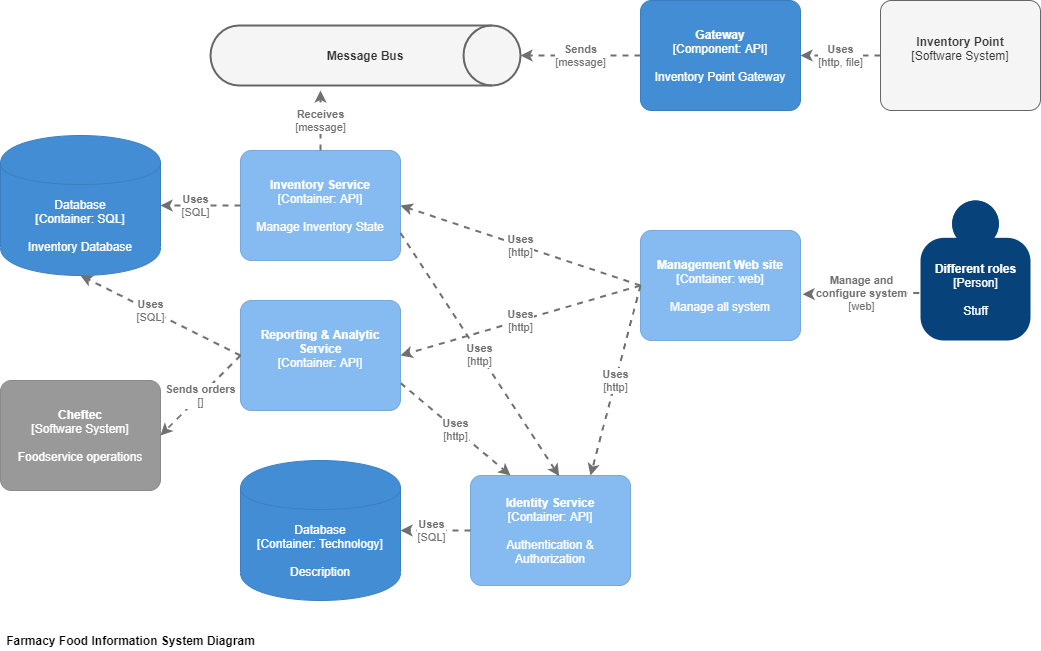

The diagram above was exported from draw.io. Its source (the exported page's mxGraphModel, read from the mxfile embedded in the PNG):
<mxGraphModel dx="2062" dy="1066" grid="1" gridSize="10" guides="1" tooltips="1" connect="1" arrows="1" fold="1" page="1" pageScale="1" pageWidth="1100" pageHeight="850" math="0" shadow="0">
  <root>
    <mxCell id="8MPlnzGEGycAZmHYd-TA-0" />
    <mxCell id="8MPlnzGEGycAZmHYd-TA-1" parent="8MPlnzGEGycAZmHYd-TA-0" />
    <mxCell id="8MPlnzGEGycAZmHYd-TA-2" value="Farmacy Food Information System Diagram" style="text;html=1;resizable=0;autosize=1;align=center;verticalAlign=middle;points=[];fillColor=none;strokeColor=none;rounded=0;fontStyle=1" vertex="1" parent="8MPlnzGEGycAZmHYd-TA-1">
      <mxGeometry y="760" width="260" height="20" as="geometry" />
    </mxCell>
    <object placeholders="1" c4Type="Database" c4Technology="SQL" c4Description="Inventory Database" label="%c4Type%&lt;div&gt;[Container:&amp;nbsp;%c4Technology%]&lt;/div&gt;&lt;br&gt;&lt;div&gt;%c4Description%&lt;/div&gt;" id="8MPlnzGEGycAZmHYd-TA-3">
      <mxCell style="shape=cylinder;whiteSpace=wrap;html=1;boundedLbl=1;rounded=0;labelBackgroundColor=none;fillColor=#438DD5;fontSize=12;fontColor=#ffffff;align=center;strokeColor=#3C7FC0;metaEdit=1;points=[[0.5,0,0],[1,0.25,0],[1,0.5,0],[1,0.75,0],[0.5,1,0],[0,0.75,0],[0,0.5,0],[0,0.25,0]];metaData={&quot;c4Type&quot;:{&quot;editable&quot;:false}};" vertex="1" parent="8MPlnzGEGycAZmHYd-TA-1">
        <mxGeometry y="265" width="160" height="140" as="geometry" />
      </mxCell>
    </object>
    <object placeholders="1" c4Name="Inventory Service" c4Type="Container" c4Technology="API" c4Description="Manage Inventory State" label="&lt;b&gt;%c4Name%&lt;/b&gt;&lt;div&gt;[%c4Type%: %c4Technology%]&lt;/div&gt;&lt;br&gt;&lt;div&gt;%c4Description%&lt;/div&gt;" id="8MPlnzGEGycAZmHYd-TA-4">
      <mxCell style="rounded=1;whiteSpace=wrap;html=1;labelBackgroundColor=none;fillColor=#85BBF0;fontColor=#ffffff;align=center;arcSize=10;strokeColor=#78A8D8;metaEdit=1;metaData={&quot;c4Type&quot;:{&quot;editable&quot;:false}};points=[[0.25,0,0],[0.5,0,0],[0.75,0,0],[1,0.25,0],[1,0.5,0],[1,0.75,0],[0.75,1,0],[0.5,1,0],[0.25,1,0],[0,0.75,0],[0,0.5,0],[0,0.25,0]];" vertex="1" parent="8MPlnzGEGycAZmHYd-TA-1">
        <mxGeometry x="240" y="280" width="160" height="110.00000000000001" as="geometry" />
      </mxCell>
    </object>
    <object placeholders="1" c4Type="Relationship" c4Technology="SQL" c4Description="Uses" label="&lt;div style=&quot;text-align: left&quot;&gt;&lt;div style=&quot;text-align: center&quot;&gt;&lt;b&gt;%c4Description%&lt;/b&gt;&lt;/div&gt;&lt;div style=&quot;text-align: center&quot;&gt;[%c4Technology%]&lt;/div&gt;&lt;/div&gt;" id="8MPlnzGEGycAZmHYd-TA-5">
      <mxCell style="edgeStyle=none;rounded=0;html=1;entryX=1;entryY=0.5;jettySize=auto;orthogonalLoop=1;strokeColor=#707070;strokeWidth=2;fontColor=#707070;jumpStyle=none;dashed=1;metaEdit=1;metaData={&quot;c4Type&quot;:{&quot;editable&quot;:false}};exitX=0;exitY=0.5;exitDx=0;exitDy=0;exitPerimeter=0;entryDx=0;entryDy=0;entryPerimeter=0;" edge="1" parent="8MPlnzGEGycAZmHYd-TA-1" source="8MPlnzGEGycAZmHYd-TA-4" target="8MPlnzGEGycAZmHYd-TA-3">
        <mxGeometry x="0.125" width="160" relative="1" as="geometry">
          <mxPoint x="450" y="440" as="sourcePoint" />
          <mxPoint x="610" y="440" as="targetPoint" />
          <mxPoint as="offset" />
        </mxGeometry>
      </mxCell>
    </object>
    <object placeholders="1" c4Type="Database" c4Technology="Technology" c4Description="Description" label="%c4Type%&lt;div&gt;[Container:&amp;nbsp;%c4Technology%]&lt;/div&gt;&lt;br&gt;&lt;div&gt;%c4Description%&lt;/div&gt;" id="8MPlnzGEGycAZmHYd-TA-6">
      <mxCell style="shape=cylinder;whiteSpace=wrap;html=1;boundedLbl=1;rounded=0;labelBackgroundColor=none;fillColor=#438DD5;fontSize=12;fontColor=#ffffff;align=center;strokeColor=#3C7FC0;metaEdit=1;points=[[0.5,0,0],[1,0.25,0],[1,0.5,0],[1,0.75,0],[0.5,1,0],[0,0.75,0],[0,0.5,0],[0,0.25,0]];metaData={&quot;c4Type&quot;:{&quot;editable&quot;:false}};" vertex="1" parent="8MPlnzGEGycAZmHYd-TA-1">
        <mxGeometry x="240" y="590" width="160" height="140" as="geometry" />
      </mxCell>
    </object>
    <object placeholders="1" c4Name="Identity Service" c4Type="Container" c4Technology="API" c4Description="Authentication &amp; Authorization" label="&lt;b&gt;%c4Name%&lt;/b&gt;&lt;div&gt;[%c4Type%: %c4Technology%]&lt;/div&gt;&lt;br&gt;&lt;div&gt;%c4Description%&lt;/div&gt;" id="8MPlnzGEGycAZmHYd-TA-7">
      <mxCell style="rounded=1;whiteSpace=wrap;html=1;labelBackgroundColor=none;fillColor=#85BBF0;fontColor=#ffffff;align=center;arcSize=10;strokeColor=#78A8D8;metaEdit=1;metaData={&quot;c4Type&quot;:{&quot;editable&quot;:false}};points=[[0.25,0,0],[0.5,0,0],[0.75,0,0],[1,0.25,0],[1,0.5,0],[1,0.75,0],[0.75,1,0],[0.5,1,0],[0.25,1,0],[0,0.75,0],[0,0.5,0],[0,0.25,0]];" vertex="1" parent="8MPlnzGEGycAZmHYd-TA-1">
        <mxGeometry x="470" y="605" width="160" height="110.00000000000001" as="geometry" />
      </mxCell>
    </object>
    <object placeholders="1" c4Type="Relationship" c4Technology="http" c4Description="Uses" label="&lt;div style=&quot;text-align: left&quot;&gt;&lt;div style=&quot;text-align: center&quot;&gt;&lt;b&gt;%c4Description%&lt;/b&gt;&lt;/div&gt;&lt;div style=&quot;text-align: center&quot;&gt;[%c4Technology%]&lt;/div&gt;&lt;/div&gt;" id="8MPlnzGEGycAZmHYd-TA-8">
      <mxCell style="edgeStyle=none;rounded=0;html=1;entryX=0.25;entryY=0;jettySize=auto;orthogonalLoop=1;strokeColor=#707070;strokeWidth=2;fontColor=#707070;jumpStyle=none;dashed=1;metaEdit=1;metaData={&quot;c4Type&quot;:{&quot;editable&quot;:false}};entryDx=0;entryDy=0;entryPerimeter=0;exitX=1;exitY=0.75;exitDx=0;exitDy=0;exitPerimeter=0;" edge="1" parent="8MPlnzGEGycAZmHYd-TA-1" source="Lq7xcEDGGshZBC60K2HZ-7" target="8MPlnzGEGycAZmHYd-TA-7">
        <mxGeometry width="160" relative="1" as="geometry">
          <mxPoint x="800" y="490" as="sourcePoint" />
          <mxPoint x="370" y="180" as="targetPoint" />
        </mxGeometry>
      </mxCell>
    </object>
    <object placeholders="1" c4Type="Relationship" c4Technology="SQL" c4Description="Uses" label="&lt;div style=&quot;text-align: left&quot;&gt;&lt;div style=&quot;text-align: center&quot;&gt;&lt;b&gt;%c4Description%&lt;/b&gt;&lt;/div&gt;&lt;div style=&quot;text-align: center&quot;&gt;[%c4Technology%]&lt;/div&gt;&lt;/div&gt;" id="8MPlnzGEGycAZmHYd-TA-10">
      <mxCell style="edgeStyle=none;rounded=0;html=1;entryX=1;entryY=0.5;jettySize=auto;orthogonalLoop=1;strokeColor=#707070;strokeWidth=2;fontColor=#707070;jumpStyle=none;dashed=1;metaEdit=1;metaData={&quot;c4Type&quot;:{&quot;editable&quot;:false}};exitX=0;exitY=0.5;exitDx=0;exitDy=0;exitPerimeter=0;entryDx=0;entryDy=0;entryPerimeter=0;" edge="1" parent="8MPlnzGEGycAZmHYd-TA-1" source="8MPlnzGEGycAZmHYd-TA-7" target="8MPlnzGEGycAZmHYd-TA-6">
        <mxGeometry x="0.125" width="160" relative="1" as="geometry">
          <mxPoint x="330" y="410" as="sourcePoint" />
          <mxPoint x="330" y="450" as="targetPoint" />
          <mxPoint as="offset" />
        </mxGeometry>
      </mxCell>
    </object>
    <object placeholders="1" c4Name="Inventory Point" c4Type="Software System" c4Description="" label="&lt;b&gt;%c4Name%&lt;/b&gt;&lt;div&gt;[%c4Type%]&lt;/div&gt;&lt;br&gt;&lt;div&gt;%c4Description%&lt;/div&gt;" id="Lq7xcEDGGshZBC60K2HZ-0">
      <mxCell style="rounded=1;whiteSpace=wrap;html=1;labelBackgroundColor=none;fillColor=#f5f5f5;fontColor=#333333;align=center;arcSize=10;strokeColor=#666666;metaEdit=1;metaData={&quot;c4Type&quot;:{&quot;editable&quot;:false}};points=[[0.25,0,0],[0.5,0,0],[0.75,0,0],[1,0.25,0],[1,0.5,0],[1,0.75,0],[0.75,1,0],[0.5,1,0],[0.25,1,0],[0,0.75,0],[0,0.5,0],[0,0.25,0]];" vertex="1" parent="8MPlnzGEGycAZmHYd-TA-1">
        <mxGeometry x="880" y="130" width="160" height="110.00000000000001" as="geometry" />
      </mxCell>
    </object>
    <mxCell id="Lq7xcEDGGshZBC60K2HZ-1" value="&lt;b&gt;Message Bus&lt;/b&gt;" style="strokeWidth=2;html=1;shape=mxgraph.flowchart.direct_data;whiteSpace=wrap;fillColor=#f5f5f5;strokeColor=#666666;fontColor=#333333;" vertex="1" parent="8MPlnzGEGycAZmHYd-TA-1">
      <mxGeometry x="210" y="155" width="310" height="60" as="geometry" />
    </mxCell>
    <object placeholders="1" c4Type="Relationship" c4Technology="http, file" c4Description="Uses" label="&lt;div style=&quot;text-align: left&quot;&gt;&lt;div style=&quot;text-align: center&quot;&gt;&lt;b&gt;%c4Description%&lt;/b&gt;&lt;/div&gt;&lt;div style=&quot;text-align: center&quot;&gt;[%c4Technology%]&lt;/div&gt;&lt;/div&gt;" id="Lq7xcEDGGshZBC60K2HZ-2">
      <mxCell style="edgeStyle=none;rounded=0;html=1;jettySize=auto;orthogonalLoop=1;strokeColor=#707070;strokeWidth=2;fontColor=#707070;jumpStyle=none;dashed=1;metaEdit=1;metaData={&quot;c4Type&quot;:{&quot;editable&quot;:false}};exitX=0;exitY=0.5;exitDx=0;exitDy=0;exitPerimeter=0;" edge="1" parent="8MPlnzGEGycAZmHYd-TA-1" source="Lq7xcEDGGshZBC60K2HZ-0" target="Lq7xcEDGGshZBC60K2HZ-3">
        <mxGeometry width="160" relative="1" as="geometry">
          <mxPoint x="720" y="290" as="sourcePoint" />
          <mxPoint x="880" y="290" as="targetPoint" />
        </mxGeometry>
      </mxCell>
    </object>
    <object placeholders="1" c4Name="Gateway" c4Type="Component" c4Technology="API" c4Description="Inventory Point Gateway" label="&lt;b&gt;%c4Name%&lt;/b&gt;&lt;div&gt;[%c4Type%: %c4Technology%]&lt;/div&gt;&lt;br&gt;&lt;div&gt;%c4Description%&lt;/div&gt;" id="Lq7xcEDGGshZBC60K2HZ-3">
      <mxCell style="rounded=1;whiteSpace=wrap;html=1;labelBackgroundColor=none;fillColor=#438DD5;fontColor=#ffffff;align=center;arcSize=10;strokeColor=#3C7FC0;metaEdit=1;metaData={&quot;c4Type&quot;:{&quot;editable&quot;:false}};points=[[0.25,0,0],[0.5,0,0],[0.75,0,0],[1,0.25,0],[1,0.5,0],[1,0.75,0],[0.75,1,0],[0.5,1,0],[0.25,1,0],[0,0.75,0],[0,0.5,0],[0,0.25,0]];" vertex="1" parent="8MPlnzGEGycAZmHYd-TA-1">
        <mxGeometry x="640" y="130" width="160" height="110.00000000000001" as="geometry" />
      </mxCell>
    </object>
    <object placeholders="1" c4Type="Relationship" c4Technology="message" c4Description="Sends" label="&lt;div style=&quot;text-align: left&quot;&gt;&lt;div style=&quot;text-align: center&quot;&gt;&lt;b&gt;%c4Description%&lt;/b&gt;&lt;/div&gt;&lt;div style=&quot;text-align: center&quot;&gt;[%c4Technology%]&lt;/div&gt;&lt;/div&gt;" id="Lq7xcEDGGshZBC60K2HZ-4">
      <mxCell style="edgeStyle=none;rounded=0;html=1;jettySize=auto;orthogonalLoop=1;strokeColor=#707070;strokeWidth=2;fontColor=#707070;jumpStyle=none;dashed=1;metaEdit=1;metaData={&quot;c4Type&quot;:{&quot;editable&quot;:false}};exitX=0;exitY=0.5;exitDx=0;exitDy=0;exitPerimeter=0;" edge="1" parent="8MPlnzGEGycAZmHYd-TA-1" source="Lq7xcEDGGshZBC60K2HZ-3" target="Lq7xcEDGGshZBC60K2HZ-1">
        <mxGeometry width="160" relative="1" as="geometry">
          <mxPoint x="550" y="270" as="sourcePoint" />
          <mxPoint x="710" y="270" as="targetPoint" />
        </mxGeometry>
      </mxCell>
    </object>
    <object placeholders="1" c4Type="Relationship" c4Technology="message" c4Description="Receives" label="&lt;div style=&quot;text-align: left&quot;&gt;&lt;div style=&quot;text-align: center&quot;&gt;&lt;b&gt;%c4Description%&lt;/b&gt;&lt;/div&gt;&lt;div style=&quot;text-align: center&quot;&gt;[%c4Technology%]&lt;/div&gt;&lt;/div&gt;" id="Lq7xcEDGGshZBC60K2HZ-6">
      <mxCell style="edgeStyle=none;rounded=0;html=1;entryX=0.355;entryY=1.083;jettySize=auto;orthogonalLoop=1;strokeColor=#707070;strokeWidth=2;fontColor=#707070;jumpStyle=none;dashed=1;metaEdit=1;metaData={&quot;c4Type&quot;:{&quot;editable&quot;:false}};exitX=0.5;exitY=0;exitDx=0;exitDy=0;exitPerimeter=0;entryDx=0;entryDy=0;entryPerimeter=0;" edge="1" parent="8MPlnzGEGycAZmHYd-TA-1" source="8MPlnzGEGycAZmHYd-TA-4" target="Lq7xcEDGGshZBC60K2HZ-1">
        <mxGeometry width="160" relative="1" as="geometry">
          <mxPoint x="320" y="240" as="sourcePoint" />
          <mxPoint x="480" y="240" as="targetPoint" />
        </mxGeometry>
      </mxCell>
    </object>
    <object placeholders="1" c4Name="Reporting &amp; Analytic Service" c4Type="Container" c4Technology="API" c4Description="" label="&lt;b&gt;%c4Name%&lt;/b&gt;&lt;div&gt;[%c4Type%: %c4Technology%]&lt;/div&gt;&lt;br&gt;&lt;div&gt;%c4Description%&lt;/div&gt;" id="Lq7xcEDGGshZBC60K2HZ-7">
      <mxCell style="rounded=1;whiteSpace=wrap;html=1;labelBackgroundColor=none;fillColor=#85BBF0;fontColor=#ffffff;align=center;arcSize=10;strokeColor=#78A8D8;metaEdit=1;metaData={&quot;c4Type&quot;:{&quot;editable&quot;:false}};points=[[0.25,0,0],[0.5,0,0],[0.75,0,0],[1,0.25,0],[1,0.5,0],[1,0.75,0],[0.75,1,0],[0.5,1,0],[0.25,1,0],[0,0.75,0],[0,0.5,0],[0,0.25,0]];" vertex="1" parent="8MPlnzGEGycAZmHYd-TA-1">
        <mxGeometry x="240" y="430" width="160" height="110.00000000000001" as="geometry" />
      </mxCell>
    </object>
    <object placeholders="1" c4Type="Relationship" c4Technology="SQL" c4Description="Uses" label="&lt;div style=&quot;text-align: left&quot;&gt;&lt;div style=&quot;text-align: center&quot;&gt;&lt;b&gt;%c4Description%&lt;/b&gt;&lt;/div&gt;&lt;div style=&quot;text-align: center&quot;&gt;[%c4Technology%]&lt;/div&gt;&lt;/div&gt;" id="Lq7xcEDGGshZBC60K2HZ-8">
      <mxCell style="edgeStyle=none;rounded=0;html=1;entryX=0.5;entryY=1;jettySize=auto;orthogonalLoop=1;strokeColor=#707070;strokeWidth=2;fontColor=#707070;jumpStyle=none;dashed=1;metaEdit=1;metaData={&quot;c4Type&quot;:{&quot;editable&quot;:false}};exitX=0;exitY=0.5;exitDx=0;exitDy=0;exitPerimeter=0;entryDx=0;entryDy=0;entryPerimeter=0;" edge="1" parent="8MPlnzGEGycAZmHYd-TA-1" source="Lq7xcEDGGshZBC60K2HZ-7" target="8MPlnzGEGycAZmHYd-TA-3">
        <mxGeometry x="0.125" width="160" relative="1" as="geometry">
          <mxPoint x="330" y="400" as="sourcePoint" />
          <mxPoint x="330" y="450" as="targetPoint" />
          <mxPoint as="offset" />
        </mxGeometry>
      </mxCell>
    </object>
    <object placeholders="1" c4Name="Management Web site" c4Type="Container" c4Technology="web" c4Description="Manage all system" label="&lt;b&gt;%c4Name%&lt;/b&gt;&lt;div&gt;[%c4Type%: %c4Technology%]&lt;/div&gt;&lt;br&gt;&lt;div&gt;%c4Description%&lt;/div&gt;" id="Lq7xcEDGGshZBC60K2HZ-9">
      <mxCell style="rounded=1;whiteSpace=wrap;html=1;labelBackgroundColor=none;fillColor=#85BBF0;fontColor=#ffffff;align=center;arcSize=10;strokeColor=#78A8D8;metaEdit=1;metaData={&quot;c4Type&quot;:{&quot;editable&quot;:false}};points=[[0.25,0,0],[0.5,0,0],[0.75,0,0],[1,0.25,0],[1,0.5,0],[1,0.75,0],[0.75,1,0],[0.5,1,0],[0.25,1,0],[0,0.75,0],[0,0.5,0],[0,0.25,0]];" vertex="1" parent="8MPlnzGEGycAZmHYd-TA-1">
        <mxGeometry x="640" y="360" width="160" height="110.00000000000001" as="geometry" />
      </mxCell>
    </object>
    <object placeholders="1" c4Type="Relationship" c4Technology="http" c4Description="Uses" label="&lt;div style=&quot;text-align: left&quot;&gt;&lt;div style=&quot;text-align: center&quot;&gt;&lt;b&gt;%c4Description%&lt;/b&gt;&lt;/div&gt;&lt;div style=&quot;text-align: center&quot;&gt;[%c4Technology%]&lt;/div&gt;&lt;/div&gt;" id="Lq7xcEDGGshZBC60K2HZ-10">
      <mxCell style="edgeStyle=none;rounded=0;html=1;entryX=0.554;entryY=0.006;jettySize=auto;orthogonalLoop=1;strokeColor=#707070;strokeWidth=2;fontColor=#707070;jumpStyle=none;dashed=1;metaEdit=1;metaData={&quot;c4Type&quot;:{&quot;editable&quot;:false}};entryDx=0;entryDy=0;entryPerimeter=0;exitX=1;exitY=0.75;exitDx=0;exitDy=0;exitPerimeter=0;" edge="1" parent="8MPlnzGEGycAZmHYd-TA-1" source="8MPlnzGEGycAZmHYd-TA-4" target="8MPlnzGEGycAZmHYd-TA-7">
        <mxGeometry width="160" relative="1" as="geometry">
          <mxPoint x="330" y="550" as="sourcePoint" />
          <mxPoint x="380" y="642.5" as="targetPoint" />
        </mxGeometry>
      </mxCell>
    </object>
    <object placeholders="1" c4Type="Relationship" c4Technology="http" c4Description="Uses" label="&lt;div style=&quot;text-align: left&quot;&gt;&lt;div style=&quot;text-align: center&quot;&gt;&lt;b&gt;%c4Description%&lt;/b&gt;&lt;/div&gt;&lt;div style=&quot;text-align: center&quot;&gt;[%c4Technology%]&lt;/div&gt;&lt;/div&gt;" id="Lq7xcEDGGshZBC60K2HZ-11">
      <mxCell style="edgeStyle=none;rounded=0;html=1;entryX=1;entryY=0.5;jettySize=auto;orthogonalLoop=1;strokeColor=#707070;strokeWidth=2;fontColor=#707070;jumpStyle=none;dashed=1;metaEdit=1;metaData={&quot;c4Type&quot;:{&quot;editable&quot;:false}};entryDx=0;entryDy=0;entryPerimeter=0;exitX=0;exitY=0.5;exitDx=0;exitDy=0;exitPerimeter=0;" edge="1" parent="8MPlnzGEGycAZmHYd-TA-1" source="Lq7xcEDGGshZBC60K2HZ-9" target="8MPlnzGEGycAZmHYd-TA-4">
        <mxGeometry width="160" relative="1" as="geometry">
          <mxPoint x="370" y="400" as="sourcePoint" />
          <mxPoint x="570" y="615" as="targetPoint" />
        </mxGeometry>
      </mxCell>
    </object>
    <object placeholders="1" c4Type="Relationship" c4Technology="http" c4Description="Uses" label="&lt;div style=&quot;text-align: left&quot;&gt;&lt;div style=&quot;text-align: center&quot;&gt;&lt;b&gt;%c4Description%&lt;/b&gt;&lt;/div&gt;&lt;div style=&quot;text-align: center&quot;&gt;[%c4Technology%]&lt;/div&gt;&lt;/div&gt;" id="Lq7xcEDGGshZBC60K2HZ-12">
      <mxCell style="edgeStyle=none;rounded=0;html=1;entryX=1;entryY=0.5;jettySize=auto;orthogonalLoop=1;strokeColor=#707070;strokeWidth=2;fontColor=#707070;jumpStyle=none;dashed=1;metaEdit=1;metaData={&quot;c4Type&quot;:{&quot;editable&quot;:false}};entryDx=0;entryDy=0;entryPerimeter=0;exitX=0;exitY=0.5;exitDx=0;exitDy=0;exitPerimeter=0;" edge="1" parent="8MPlnzGEGycAZmHYd-TA-1" source="Lq7xcEDGGshZBC60K2HZ-9" target="Lq7xcEDGGshZBC60K2HZ-7">
        <mxGeometry width="160" relative="1" as="geometry">
          <mxPoint x="650" y="345" as="sourcePoint" />
          <mxPoint x="410" y="345" as="targetPoint" />
        </mxGeometry>
      </mxCell>
    </object>
    <object placeholders="1" c4Type="Relationship" c4Technology="http" c4Description="Uses" label="&lt;div style=&quot;text-align: left&quot;&gt;&lt;div style=&quot;text-align: center&quot;&gt;&lt;b&gt;%c4Description%&lt;/b&gt;&lt;/div&gt;&lt;div style=&quot;text-align: center&quot;&gt;[%c4Technology%]&lt;/div&gt;&lt;/div&gt;" id="Lq7xcEDGGshZBC60K2HZ-13">
      <mxCell style="edgeStyle=none;rounded=0;html=1;entryX=0.75;entryY=0;jettySize=auto;orthogonalLoop=1;strokeColor=#707070;strokeWidth=2;fontColor=#707070;jumpStyle=none;dashed=1;metaEdit=1;metaData={&quot;c4Type&quot;:{&quot;editable&quot;:false}};entryDx=0;entryDy=0;entryPerimeter=0;exitX=0;exitY=0.5;exitDx=0;exitDy=0;exitPerimeter=0;" edge="1" parent="8MPlnzGEGycAZmHYd-TA-1" source="Lq7xcEDGGshZBC60K2HZ-9" target="8MPlnzGEGycAZmHYd-TA-7">
        <mxGeometry width="160" relative="1" as="geometry">
          <mxPoint x="640" y="340" as="sourcePoint" />
          <mxPoint x="420" y="355" as="targetPoint" />
        </mxGeometry>
      </mxCell>
    </object>
    <object placeholders="1" c4Name="Cheftec" c4Type="Software System" c4Description="Foodservice operations" label="&lt;b&gt;%c4Name%&lt;/b&gt;&lt;div&gt;[%c4Type%]&lt;/div&gt;&lt;br&gt;&lt;div&gt;%c4Description%&lt;/div&gt;" id="QO0mSLgROmejhQxzNm0c-0">
      <mxCell style="rounded=1;whiteSpace=wrap;html=1;labelBackgroundColor=none;fillColor=#999999;fontColor=#ffffff;align=center;arcSize=10;strokeColor=#8A8A8A;metaEdit=1;metaData={&quot;c4Type&quot;:{&quot;editable&quot;:false}};points=[[0.25,0,0],[0.5,0,0],[0.75,0,0],[1,0.25,0],[1,0.5,0],[1,0.75,0],[0.75,1,0],[0.5,1,0],[0.25,1,0],[0,0.75,0],[0,0.5,0],[0,0.25,0]];" vertex="1" parent="8MPlnzGEGycAZmHYd-TA-1">
        <mxGeometry y="510" width="160" height="110.00000000000001" as="geometry" />
      </mxCell>
    </object>
    <object placeholders="1" c4Type="Relationship" c4Technology="" c4Description="Sends orders" label="&lt;div style=&quot;text-align: left&quot;&gt;&lt;div style=&quot;text-align: center&quot;&gt;&lt;b&gt;%c4Description%&lt;/b&gt;&lt;/div&gt;&lt;div style=&quot;text-align: center&quot;&gt;[%c4Technology%]&lt;/div&gt;&lt;/div&gt;" id="QO0mSLgROmejhQxzNm0c-1">
      <mxCell style="edgeStyle=none;rounded=0;html=1;entryX=1;entryY=0.5;jettySize=auto;orthogonalLoop=1;strokeColor=#707070;strokeWidth=2;fontColor=#707070;jumpStyle=none;dashed=1;metaEdit=1;metaData={&quot;c4Type&quot;:{&quot;editable&quot;:false}};exitX=0;exitY=0.5;exitDx=0;exitDy=0;exitPerimeter=0;entryDx=0;entryDy=0;entryPerimeter=0;" edge="1" parent="8MPlnzGEGycAZmHYd-TA-1" source="Lq7xcEDGGshZBC60K2HZ-7" target="QO0mSLgROmejhQxzNm0c-0">
        <mxGeometry width="160" relative="1" as="geometry">
          <mxPoint x="30" y="670" as="sourcePoint" />
          <mxPoint x="190" y="670" as="targetPoint" />
        </mxGeometry>
      </mxCell>
    </object>
    <object placeholders="1" c4Name="Different roles" c4Type="Person" c4Description="Stuff" label="&lt;b&gt;%c4Name%&lt;/b&gt;&lt;div&gt;[%c4Type%]&lt;/div&gt;&lt;br&gt;&lt;div&gt;%c4Description%&lt;/div&gt;" id="QO0mSLgROmejhQxzNm0c-2">
      <mxCell style="html=1;dashed=0;whitespace=wrap;fillColor=#08427b;strokeColor=none;fontColor=#ffffff;shape=mxgraph.c4.person;align=center;metaEdit=1;points=[[0.5,0,0],[1,0.5,0],[1,0.75,0],[0.75,1,0],[0.5,1,0],[0.25,1,0],[0,0.75,0],[0,0.5,0]];metaData={&quot;c4Type&quot;:{&quot;editable&quot;:false}};" vertex="1" parent="8MPlnzGEGycAZmHYd-TA-1">
        <mxGeometry x="920" y="330" width="110.00000000000001" height="140" as="geometry" />
      </mxCell>
    </object>
    <object placeholders="1" c4Type="Relationship" c4Technology="web" c4Description="Manage and&#10;configure system" label="&lt;div style=&quot;text-align: left&quot;&gt;&lt;div style=&quot;text-align: center&quot;&gt;&lt;b&gt;%c4Description%&lt;/b&gt;&lt;/div&gt;&lt;div style=&quot;text-align: center&quot;&gt;[%c4Technology%]&lt;/div&gt;&lt;/div&gt;" id="QO0mSLgROmejhQxzNm0c-3">
      <mxCell style="edgeStyle=none;rounded=0;html=1;entryX=1.013;entryY=0.579;jettySize=auto;orthogonalLoop=1;strokeColor=#707070;strokeWidth=2;fontColor=#707070;jumpStyle=none;dashed=1;metaEdit=1;metaData={&quot;c4Type&quot;:{&quot;editable&quot;:false}};exitX=-0.012;exitY=0.66;exitDx=0;exitDy=0;exitPerimeter=0;entryDx=0;entryDy=0;entryPerimeter=0;" edge="1" parent="8MPlnzGEGycAZmHYd-TA-1" source="QO0mSLgROmejhQxzNm0c-2" target="Lq7xcEDGGshZBC60K2HZ-9">
        <mxGeometry width="160" relative="1" as="geometry">
          <mxPoint x="800" y="550" as="sourcePoint" />
          <mxPoint x="960" y="550" as="targetPoint" />
        </mxGeometry>
      </mxCell>
    </object>
  </root>
</mxGraphModel>